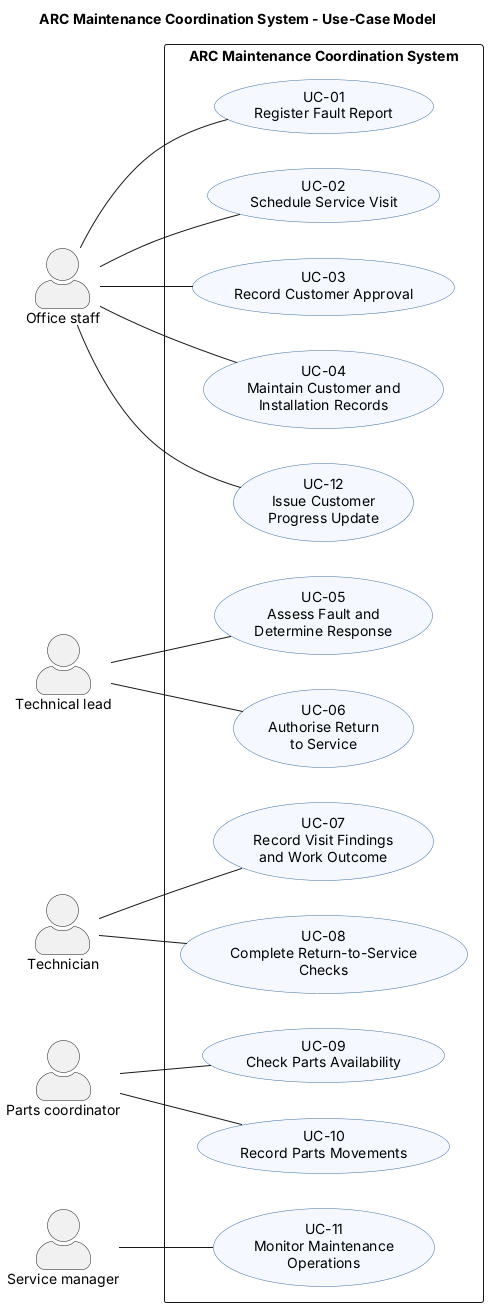

The diagram above was rendered by PlantUML. Its source (embedded in the PNG):
@startuml use-case-model
title ARC Maintenance Coordination System - Use-Case Model
left to right direction
skinparam packageStyle rectangle
skinparam actorStyle awesome
skinparam usecase {
  BackgroundColor #F5F9FF
  BorderColor #3A6EA5
}

actor "Office staff" as Office
actor "Technical lead" as Lead
actor "Technician" as Tech
actor "Parts coordinator" as Parts
actor "Service manager" as Manager

rectangle "ARC Maintenance Coordination System" {
  usecase "UC-01\nRegister Fault Report" as UC01
  usecase "UC-02\nSchedule Service Visit" as UC02
  usecase "UC-03\nRecord Customer Approval" as UC03
  usecase "UC-04\nMaintain Customer and\nInstallation Records" as UC04
  usecase "UC-12\nIssue Customer\nProgress Update" as UC12

  usecase "UC-05\nAssess Fault and\nDetermine Response" as UC05
  usecase "UC-06\nAuthorise Return\nto Service" as UC06

  usecase "UC-07\nRecord Visit Findings\nand Work Outcome" as UC07
  usecase "UC-08\nComplete Return-to-Service\nChecks" as UC08

  usecase "UC-09\nCheck Parts Availability" as UC09
  usecase "UC-10\nRecord Parts Movements" as UC10

  usecase "UC-11\nMonitor Maintenance\nOperations" as UC11
}

Office -- UC01
Office -- UC02
Office -- UC03
Office -- UC04
Office -- UC12

Lead -- UC05
Lead -- UC06

Tech -- UC07
Tech -- UC08

Parts -- UC09
Parts -- UC10

Manager -- UC11
@enduml